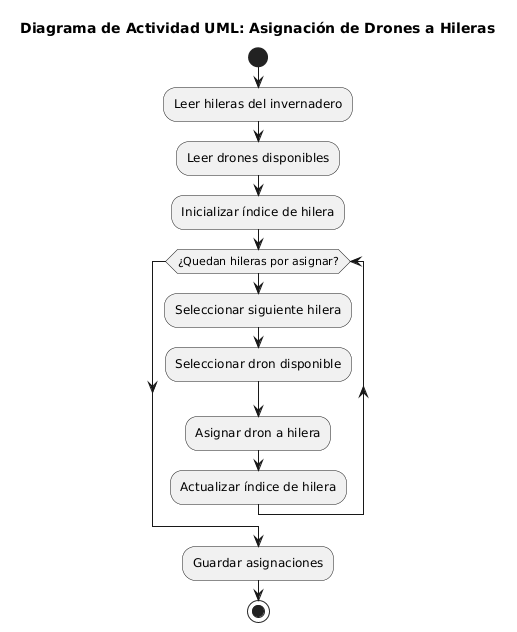

The diagram above was rendered by PlantUML. Its source (embedded in the PNG):
@startuml
title Diagrama de Actividad UML: Asignación de Drones a Hileras

start

:Leer hileras del invernadero;
:Leer drones disponibles;

:Inicializar índice de hilera;

while (¿Quedan hileras por asignar?)
  :Seleccionar siguiente hilera;
  :Seleccionar dron disponible;
  :Asignar dron a hilera;
  :Actualizar índice de hilera;
endwhile

:Guardar asignaciones;
stop
@enduml